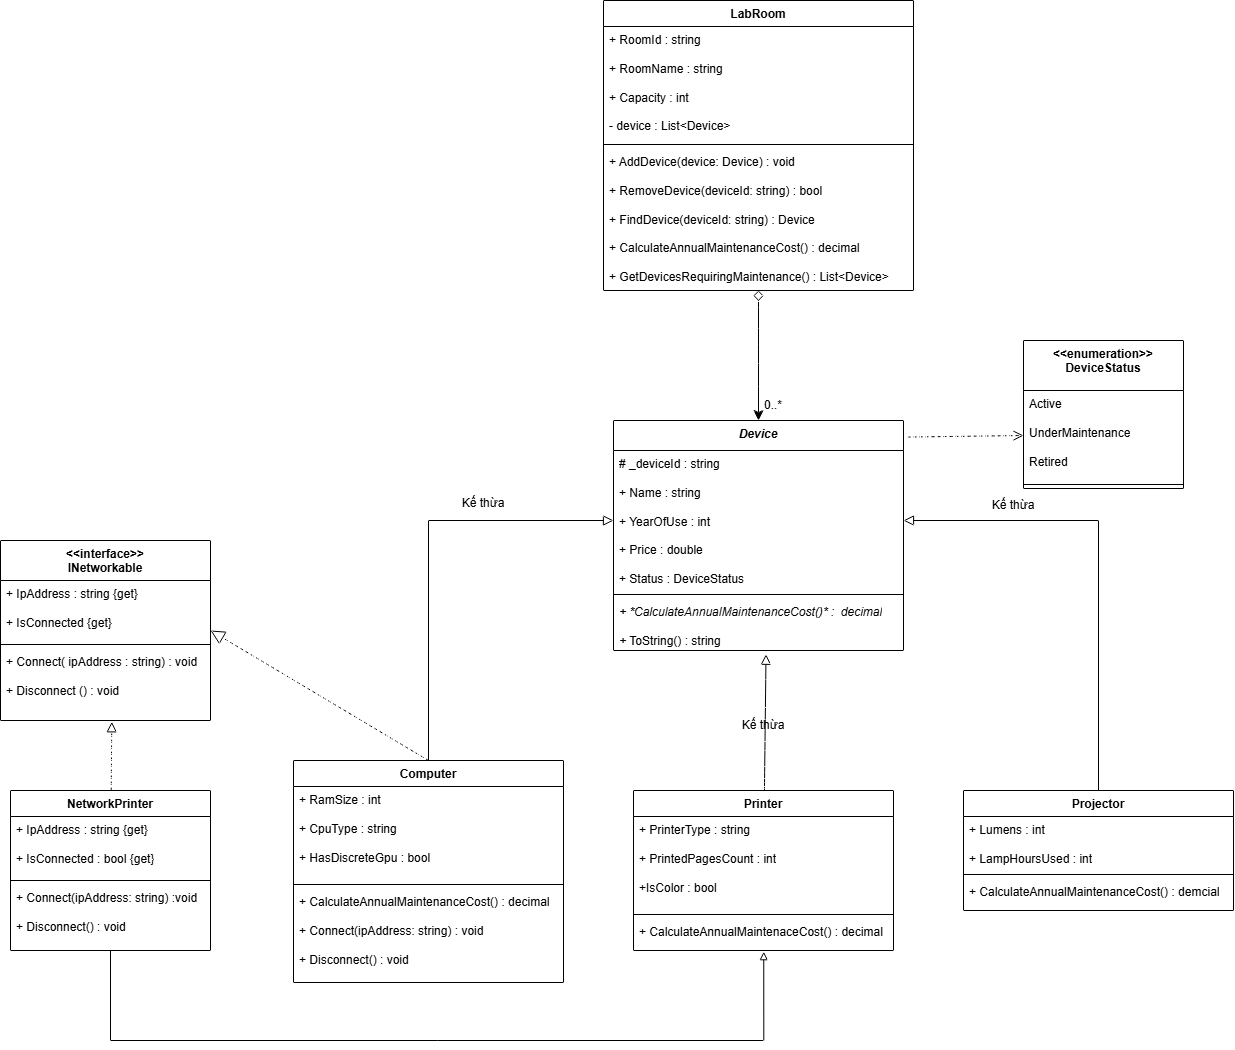

The diagram above was exported from draw.io. Its source (the exported page's mxGraphModel, read from the mxfile embedded in the PNG):
<mxGraphModel dx="1688" dy="1830" grid="1" gridSize="10" guides="1" tooltips="1" connect="1" arrows="1" fold="1" page="1" pageScale="1" pageWidth="827" pageHeight="1169" math="0" shadow="0">
  <root>
    <mxCell id="0" />
    <mxCell id="1" parent="0" />
    <mxCell id="Rt7hwGCTh9LpjRet7vDt-5" parent="1" style="swimlane;fontStyle=1;align=center;verticalAlign=top;childLayout=stackLayout;horizontal=1;startSize=30;horizontalStack=0;resizeParent=1;resizeParentMax=0;resizeLast=0;collapsible=1;marginBottom=0;whiteSpace=wrap;html=1;" value="&lt;i&gt;Device&lt;/i&gt;" vertex="1">
      <mxGeometry height="230" width="290" x="200" y="100" as="geometry" />
    </mxCell>
    <mxCell id="Rt7hwGCTh9LpjRet7vDt-6" parent="Rt7hwGCTh9LpjRet7vDt-5" style="text;strokeColor=none;fillColor=none;align=left;verticalAlign=top;spacingLeft=4;spacingRight=4;overflow=hidden;rotatable=0;points=[[0,0.5],[1,0.5]];portConstraint=eastwest;whiteSpace=wrap;html=1;" value="# _deviceId : string&lt;div&gt;&lt;br&gt;&lt;/div&gt;&lt;div&gt;+ Name : string&lt;/div&gt;&lt;div&gt;&lt;br&gt;&lt;/div&gt;&lt;div&gt;+ YearOfUse : int&lt;/div&gt;&lt;div&gt;&lt;br&gt;&lt;/div&gt;&lt;div&gt;+ Price : double&lt;/div&gt;&lt;div&gt;&lt;br&gt;&lt;/div&gt;&lt;div&gt;+ Status : DeviceStatus&lt;/div&gt;" vertex="1">
      <mxGeometry height="140" width="290" y="30" as="geometry" />
    </mxCell>
    <mxCell id="Rt7hwGCTh9LpjRet7vDt-7" parent="Rt7hwGCTh9LpjRet7vDt-5" style="line;strokeWidth=1;fillColor=none;align=left;verticalAlign=middle;spacingTop=-1;spacingLeft=3;spacingRight=3;rotatable=0;labelPosition=right;points=[];portConstraint=eastwest;strokeColor=inherit;" value="" vertex="1">
      <mxGeometry height="8" width="290" y="170" as="geometry" />
    </mxCell>
    <mxCell id="Rt7hwGCTh9LpjRet7vDt-8" parent="Rt7hwGCTh9LpjRet7vDt-5" style="text;strokeColor=none;fillColor=none;align=left;verticalAlign=top;spacingLeft=4;spacingRight=4;overflow=hidden;rotatable=0;points=[[0,0.5],[1,0.5]];portConstraint=eastwest;whiteSpace=wrap;html=1;" value="&lt;i&gt;+ *CalculateAnnualMaintenanceCost()* :&amp;nbsp; decimal&lt;/i&gt;&lt;div&gt;&lt;i&gt;&lt;br&gt;&lt;/i&gt;&lt;/div&gt;&lt;div&gt;&lt;i&gt;+ &lt;/i&gt;ToString() : string&lt;/div&gt;" vertex="1">
      <mxGeometry height="52" width="290" y="178" as="geometry" />
    </mxCell>
    <mxCell id="Rt7hwGCTh9LpjRet7vDt-9" parent="1" style="swimlane;fontStyle=1;align=center;verticalAlign=top;childLayout=stackLayout;horizontal=1;startSize=50;horizontalStack=0;resizeParent=1;resizeParentMax=0;resizeLast=0;collapsible=1;marginBottom=0;whiteSpace=wrap;html=1;" value="&amp;lt;&amp;lt;enumeration&amp;gt;&amp;gt;&lt;div&gt;DeviceStatus&lt;/div&gt;" vertex="1">
      <mxGeometry height="148" width="160" x="610" y="20" as="geometry" />
    </mxCell>
    <mxCell id="Rt7hwGCTh9LpjRet7vDt-10" parent="Rt7hwGCTh9LpjRet7vDt-9" style="text;strokeColor=none;fillColor=none;align=left;verticalAlign=top;spacingLeft=4;spacingRight=4;overflow=hidden;rotatable=0;points=[[0,0.5],[1,0.5]];portConstraint=eastwest;whiteSpace=wrap;html=1;" value="Active&lt;div&gt;&lt;br&gt;&lt;/div&gt;&lt;div&gt;UnderMaintenance&lt;/div&gt;&lt;div&gt;&lt;br&gt;&lt;/div&gt;&lt;div&gt;Retired&lt;/div&gt;" vertex="1">
      <mxGeometry height="90" width="160" y="50" as="geometry" />
    </mxCell>
    <mxCell id="Rt7hwGCTh9LpjRet7vDt-11" parent="Rt7hwGCTh9LpjRet7vDt-9" style="line;strokeWidth=1;fillColor=none;align=left;verticalAlign=middle;spacingTop=-1;spacingLeft=3;spacingRight=3;rotatable=0;labelPosition=right;points=[];portConstraint=eastwest;strokeColor=inherit;" value="" vertex="1">
      <mxGeometry height="8" width="160" y="140" as="geometry" />
    </mxCell>
    <mxCell id="Rt7hwGCTh9LpjRet7vDt-15" parent="1" style="swimlane;fontStyle=1;align=center;verticalAlign=top;childLayout=stackLayout;horizontal=1;startSize=40;horizontalStack=0;resizeParent=1;resizeParentMax=0;resizeLast=0;collapsible=1;marginBottom=0;whiteSpace=wrap;html=1;" value="&amp;lt;&amp;lt;interface&amp;gt;&amp;gt;&lt;div&gt;INetworkable&lt;/div&gt;" vertex="1">
      <mxGeometry height="180" width="210" x="-413" y="220" as="geometry" />
    </mxCell>
    <mxCell id="Rt7hwGCTh9LpjRet7vDt-16" parent="Rt7hwGCTh9LpjRet7vDt-15" style="text;strokeColor=none;fillColor=none;align=left;verticalAlign=top;spacingLeft=4;spacingRight=4;overflow=hidden;rotatable=0;points=[[0,0.5],[1,0.5]];portConstraint=eastwest;whiteSpace=wrap;html=1;" value="+ IpAddress : string {get}&lt;div&gt;&lt;br&gt;&lt;/div&gt;&lt;div&gt;+ IsConnected {get}&lt;/div&gt;" vertex="1">
      <mxGeometry height="60" width="210" y="40" as="geometry" />
    </mxCell>
    <mxCell id="Rt7hwGCTh9LpjRet7vDt-17" parent="Rt7hwGCTh9LpjRet7vDt-15" style="line;strokeWidth=1;fillColor=none;align=left;verticalAlign=middle;spacingTop=-1;spacingLeft=3;spacingRight=3;rotatable=0;labelPosition=right;points=[];portConstraint=eastwest;strokeColor=inherit;" value="" vertex="1">
      <mxGeometry height="8" width="210" y="100" as="geometry" />
    </mxCell>
    <mxCell id="Rt7hwGCTh9LpjRet7vDt-18" parent="Rt7hwGCTh9LpjRet7vDt-15" style="text;strokeColor=none;fillColor=none;align=left;verticalAlign=top;spacingLeft=4;spacingRight=4;overflow=hidden;rotatable=0;points=[[0,0.5],[1,0.5]];portConstraint=eastwest;whiteSpace=wrap;html=1;" value="+ Connect( ipAddress : string) : void&lt;div&gt;&lt;br&gt;&lt;/div&gt;&lt;div&gt;+ Disconnect () : void&lt;/div&gt;" vertex="1">
      <mxGeometry height="72" width="210" y="108" as="geometry" />
    </mxCell>
    <mxCell id="CQlUSIZMWqBe8IRDAV3c-26" edge="1" parent="1" source="Rt7hwGCTh9LpjRet7vDt-19" style="edgeStyle=orthogonalEdgeStyle;rounded=0;orthogonalLoop=1;jettySize=auto;html=1;entryX=0;entryY=0.5;entryDx=0;entryDy=0;fontSize=12;startSize=8;endSize=8;endArrow=block;endFill=0;" target="Rt7hwGCTh9LpjRet7vDt-6">
      <mxGeometry relative="1" as="geometry" />
    </mxCell>
    <mxCell id="Rt7hwGCTh9LpjRet7vDt-19" parent="1" style="swimlane;fontStyle=1;align=center;verticalAlign=top;childLayout=stackLayout;horizontal=1;startSize=26;horizontalStack=0;resizeParent=1;resizeParentMax=0;resizeLast=0;collapsible=1;marginBottom=0;whiteSpace=wrap;html=1;" value="Computer" vertex="1">
      <mxGeometry height="222" width="270" x="-120" y="440" as="geometry" />
    </mxCell>
    <mxCell id="Rt7hwGCTh9LpjRet7vDt-20" parent="Rt7hwGCTh9LpjRet7vDt-19" style="text;strokeColor=none;fillColor=none;align=left;verticalAlign=top;spacingLeft=4;spacingRight=4;overflow=hidden;rotatable=0;points=[[0,0.5],[1,0.5]];portConstraint=eastwest;whiteSpace=wrap;html=1;" value="+ RamSize : int&lt;div&gt;&lt;br&gt;&lt;/div&gt;&lt;div&gt;+ CpuType : string&lt;/div&gt;&lt;div&gt;&lt;br&gt;&lt;/div&gt;&lt;div&gt;+ HasDiscreteGpu : bool&lt;/div&gt;" vertex="1">
      <mxGeometry height="94" width="270" y="26" as="geometry" />
    </mxCell>
    <mxCell id="Rt7hwGCTh9LpjRet7vDt-21" parent="Rt7hwGCTh9LpjRet7vDt-19" style="line;strokeWidth=1;fillColor=none;align=left;verticalAlign=middle;spacingTop=-1;spacingLeft=3;spacingRight=3;rotatable=0;labelPosition=right;points=[];portConstraint=eastwest;strokeColor=inherit;" value="" vertex="1">
      <mxGeometry height="8" width="270" y="120" as="geometry" />
    </mxCell>
    <mxCell id="Rt7hwGCTh9LpjRet7vDt-22" parent="Rt7hwGCTh9LpjRet7vDt-19" style="text;strokeColor=none;fillColor=none;align=left;verticalAlign=top;spacingLeft=4;spacingRight=4;overflow=hidden;rotatable=0;points=[[0,0.5],[1,0.5]];portConstraint=eastwest;whiteSpace=wrap;html=1;" value="+ CalculateAnnualMaintenanceCost() : decimal&lt;div&gt;&lt;br&gt;&lt;/div&gt;&lt;div&gt;+ Connect(ipAddress: string) : void&amp;nbsp;&lt;/div&gt;&lt;div&gt;&lt;br&gt;&lt;/div&gt;&lt;div&gt;+ Disconnect() : void&lt;/div&gt;" vertex="1">
      <mxGeometry height="94" width="270" y="128" as="geometry" />
    </mxCell>
    <mxCell id="CQlUSIZMWqBe8IRDAV3c-5" parent="1" style="swimlane;fontStyle=1;align=center;verticalAlign=top;childLayout=stackLayout;horizontal=1;startSize=26;horizontalStack=0;resizeParent=1;resizeParentMax=0;resizeLast=0;collapsible=1;marginBottom=0;whiteSpace=wrap;html=1;" value="Printer" vertex="1">
      <mxGeometry height="160" width="260" x="220" y="470" as="geometry" />
    </mxCell>
    <mxCell id="CQlUSIZMWqBe8IRDAV3c-6" parent="CQlUSIZMWqBe8IRDAV3c-5" style="text;strokeColor=none;fillColor=none;align=left;verticalAlign=top;spacingLeft=4;spacingRight=4;overflow=hidden;rotatable=0;points=[[0,0.5],[1,0.5]];portConstraint=eastwest;whiteSpace=wrap;html=1;" value="+ PrinterType : string&lt;div&gt;&lt;br&gt;&lt;/div&gt;&lt;div&gt;+ PrintedPagesCount : int&lt;/div&gt;&lt;div&gt;&lt;br&gt;&lt;/div&gt;&lt;div&gt;+IsColor : bool&lt;/div&gt;" vertex="1">
      <mxGeometry height="94" width="260" y="26" as="geometry" />
    </mxCell>
    <mxCell id="CQlUSIZMWqBe8IRDAV3c-7" parent="CQlUSIZMWqBe8IRDAV3c-5" style="line;strokeWidth=1;fillColor=none;align=left;verticalAlign=middle;spacingTop=-1;spacingLeft=3;spacingRight=3;rotatable=0;labelPosition=right;points=[];portConstraint=eastwest;strokeColor=inherit;" value="" vertex="1">
      <mxGeometry height="8" width="260" y="120" as="geometry" />
    </mxCell>
    <mxCell id="CQlUSIZMWqBe8IRDAV3c-8" parent="CQlUSIZMWqBe8IRDAV3c-5" style="text;strokeColor=none;fillColor=none;align=left;verticalAlign=top;spacingLeft=4;spacingRight=4;overflow=hidden;rotatable=0;points=[[0,0.5],[1,0.5]];portConstraint=eastwest;whiteSpace=wrap;html=1;" value="+ CalculateAnnualMaintenaceCost() : decimal&lt;div&gt;&lt;br&gt;&lt;/div&gt;&lt;div&gt;&lt;br&gt;&lt;/div&gt;" vertex="1">
      <mxGeometry height="32" width="260" y="128" as="geometry" />
    </mxCell>
    <mxCell id="jyJn-sJi7FbRvpoN2Nao-1" edge="1" parent="1" source="CQlUSIZMWqBe8IRDAV3c-14" style="edgeStyle=orthogonalEdgeStyle;rounded=0;orthogonalLoop=1;jettySize=auto;html=1;entryX=0.501;entryY=1.037;entryDx=0;entryDy=0;entryPerimeter=0;endArrow=block;endFill=0;" target="CQlUSIZMWqBe8IRDAV3c-8">
      <mxGeometry relative="1" x="-0.0098" as="geometry">
        <Array as="points">
          <mxPoint x="-303" y="720" />
          <mxPoint x="350.3" y="720" />
        </Array>
        <mxPoint x="350" y="640" as="targetPoint" />
      </mxGeometry>
    </mxCell>
    <mxCell id="CQlUSIZMWqBe8IRDAV3c-14" parent="1" style="swimlane;fontStyle=1;align=center;verticalAlign=top;childLayout=stackLayout;horizontal=1;startSize=26;horizontalStack=0;resizeParent=1;resizeParentMax=0;resizeLast=0;collapsible=1;marginBottom=0;whiteSpace=wrap;html=1;" value="NetworkPrinter" vertex="1">
      <mxGeometry height="160" width="200" x="-403" y="470" as="geometry" />
    </mxCell>
    <mxCell id="CQlUSIZMWqBe8IRDAV3c-15" parent="CQlUSIZMWqBe8IRDAV3c-14" style="text;strokeColor=none;fillColor=none;align=left;verticalAlign=top;spacingLeft=4;spacingRight=4;overflow=hidden;rotatable=0;points=[[0,0.5],[1,0.5]];portConstraint=eastwest;whiteSpace=wrap;html=1;" value="+ IpAddress : string {get}&lt;div&gt;&lt;br&gt;&lt;/div&gt;&lt;div&gt;+ IsConnected : bool {get}&lt;/div&gt;" vertex="1">
      <mxGeometry height="60" width="200" y="26" as="geometry" />
    </mxCell>
    <mxCell id="CQlUSIZMWqBe8IRDAV3c-16" parent="CQlUSIZMWqBe8IRDAV3c-14" style="line;strokeWidth=1;fillColor=none;align=left;verticalAlign=middle;spacingTop=-1;spacingLeft=3;spacingRight=3;rotatable=0;labelPosition=right;points=[];portConstraint=eastwest;strokeColor=inherit;" value="" vertex="1">
      <mxGeometry height="8" width="200" y="86" as="geometry" />
    </mxCell>
    <mxCell id="CQlUSIZMWqBe8IRDAV3c-17" parent="CQlUSIZMWqBe8IRDAV3c-14" style="text;strokeColor=none;fillColor=none;align=left;verticalAlign=top;spacingLeft=4;spacingRight=4;overflow=hidden;rotatable=0;points=[[0,0.5],[1,0.5]];portConstraint=eastwest;whiteSpace=wrap;html=1;" value="+ Connect(ipAddress: string) :void&lt;div&gt;&lt;br&gt;&lt;/div&gt;&lt;div&gt;+ Disconnect() : void&lt;/div&gt;" vertex="1">
      <mxGeometry height="66" width="200" y="94" as="geometry" />
    </mxCell>
    <mxCell id="CQlUSIZMWqBe8IRDAV3c-28" edge="1" parent="1" source="CQlUSIZMWqBe8IRDAV3c-18" style="edgeStyle=orthogonalEdgeStyle;rounded=0;orthogonalLoop=1;jettySize=auto;html=1;entryX=1;entryY=0.5;entryDx=0;entryDy=0;fontSize=12;startSize=8;endSize=8;endArrow=block;endFill=0;" target="Rt7hwGCTh9LpjRet7vDt-6">
      <mxGeometry relative="1" as="geometry" />
    </mxCell>
    <mxCell id="CQlUSIZMWqBe8IRDAV3c-18" parent="1" style="swimlane;fontStyle=1;align=center;verticalAlign=top;childLayout=stackLayout;horizontal=1;startSize=26;horizontalStack=0;resizeParent=1;resizeParentMax=0;resizeLast=0;collapsible=1;marginBottom=0;whiteSpace=wrap;html=1;" value="Projector" vertex="1">
      <mxGeometry height="120" width="270" x="550" y="470" as="geometry" />
    </mxCell>
    <mxCell id="CQlUSIZMWqBe8IRDAV3c-19" parent="CQlUSIZMWqBe8IRDAV3c-18" style="text;strokeColor=none;fillColor=none;align=left;verticalAlign=top;spacingLeft=4;spacingRight=4;overflow=hidden;rotatable=0;points=[[0,0.5],[1,0.5]];portConstraint=eastwest;whiteSpace=wrap;html=1;" value="+ Lumens : int&amp;nbsp;&lt;div&gt;&lt;br&gt;&lt;/div&gt;&lt;div&gt;+ LampHoursUsed : int&lt;/div&gt;" vertex="1">
      <mxGeometry height="54" width="270" y="26" as="geometry" />
    </mxCell>
    <mxCell id="CQlUSIZMWqBe8IRDAV3c-20" parent="CQlUSIZMWqBe8IRDAV3c-18" style="line;strokeWidth=1;fillColor=none;align=left;verticalAlign=middle;spacingTop=-1;spacingLeft=3;spacingRight=3;rotatable=0;labelPosition=right;points=[];portConstraint=eastwest;strokeColor=inherit;" value="" vertex="1">
      <mxGeometry height="8" width="270" y="80" as="geometry" />
    </mxCell>
    <mxCell id="CQlUSIZMWqBe8IRDAV3c-21" parent="CQlUSIZMWqBe8IRDAV3c-18" style="text;strokeColor=none;fillColor=none;align=left;verticalAlign=top;spacingLeft=4;spacingRight=4;overflow=hidden;rotatable=0;points=[[0,0.5],[1,0.5]];portConstraint=eastwest;whiteSpace=wrap;html=1;" value="+ CalculateAnnualMaintenanceCost() : demcial" vertex="1">
      <mxGeometry height="32" width="270" y="88" as="geometry" />
    </mxCell>
    <mxCell id="CQlUSIZMWqBe8IRDAV3c-32" edge="1" parent="1" source="CQlUSIZMWqBe8IRDAV3c-22" style="edgeStyle=none;curved=1;rounded=0;curveGeometry=1;orthogonalLoop=1;jettySize=auto;html=1;entryX=0.5;entryY=0;entryDx=0;entryDy=0;fontSize=12;startSize=8;endSize=8;startArrow=diamond;startFill=0;" target="Rt7hwGCTh9LpjRet7vDt-5">
      <mxGeometry relative="1" as="geometry" />
    </mxCell>
    <mxCell id="CQlUSIZMWqBe8IRDAV3c-22" parent="1" style="swimlane;fontStyle=1;align=center;verticalAlign=top;childLayout=stackLayout;horizontal=1;startSize=26;horizontalStack=0;resizeParent=1;resizeParentMax=0;resizeLast=0;collapsible=1;marginBottom=0;whiteSpace=wrap;html=1;" value="LabRoom" vertex="1">
      <mxGeometry height="290" width="310" x="190" y="-320" as="geometry" />
    </mxCell>
    <mxCell id="CQlUSIZMWqBe8IRDAV3c-23" parent="CQlUSIZMWqBe8IRDAV3c-22" style="text;strokeColor=none;fillColor=none;align=left;verticalAlign=top;spacingLeft=4;spacingRight=4;overflow=hidden;rotatable=0;points=[[0,0.5],[1,0.5]];portConstraint=eastwest;whiteSpace=wrap;html=1;" value="+ RoomId : string&lt;div&gt;&lt;br&gt;&lt;/div&gt;&lt;div&gt;+ RoomName : string&lt;/div&gt;&lt;div&gt;&lt;br&gt;&lt;/div&gt;&lt;div&gt;+ Capacity : int&amp;nbsp;&lt;/div&gt;&lt;div&gt;&lt;br&gt;&lt;/div&gt;&lt;div&gt;- device : List&amp;lt;Device&amp;gt;&lt;/div&gt;&lt;div&gt;&lt;br&gt;&lt;/div&gt;&lt;div&gt;&lt;br&gt;&lt;/div&gt;" vertex="1">
      <mxGeometry height="114" width="310" y="26" as="geometry" />
    </mxCell>
    <mxCell id="CQlUSIZMWqBe8IRDAV3c-24" parent="CQlUSIZMWqBe8IRDAV3c-22" style="line;strokeWidth=1;fillColor=none;align=left;verticalAlign=middle;spacingTop=-1;spacingLeft=3;spacingRight=3;rotatable=0;labelPosition=right;points=[];portConstraint=eastwest;strokeColor=inherit;" value="" vertex="1">
      <mxGeometry height="8" width="310" y="140" as="geometry" />
    </mxCell>
    <mxCell id="CQlUSIZMWqBe8IRDAV3c-25" parent="CQlUSIZMWqBe8IRDAV3c-22" style="text;strokeColor=none;fillColor=none;align=left;verticalAlign=top;spacingLeft=4;spacingRight=4;overflow=hidden;rotatable=0;points=[[0,0.5],[1,0.5]];portConstraint=eastwest;whiteSpace=wrap;html=1;" value="+ AddDevice(device: Device) : void&lt;div&gt;&lt;br&gt;&lt;/div&gt;&lt;div&gt;+ RemoveDevice(deviceId: string) : bool&lt;/div&gt;&lt;div&gt;&lt;br&gt;&lt;/div&gt;&lt;div&gt;+ FindDevice(deviceId: string) : Device&lt;/div&gt;&lt;div&gt;&lt;br&gt;&lt;/div&gt;&lt;div&gt;+ CalculateAnnualMaintenanceCost() : decimal&lt;/div&gt;&lt;div&gt;&lt;br&gt;+ GetDevicesRequiringMaintenance() : List&amp;lt;Device&amp;gt;&lt;/div&gt;" vertex="1">
      <mxGeometry height="142" width="310" y="148" as="geometry" />
    </mxCell>
    <mxCell id="CQlUSIZMWqBe8IRDAV3c-27" edge="1" parent="1" source="CQlUSIZMWqBe8IRDAV3c-5" style="curved=1;rounded=0;curveGeometry=1;orthogonalLoop=1;jettySize=auto;html=1;entryX=0.526;entryY=1.072;entryDx=0;entryDy=0;entryPerimeter=0;fontSize=12;startSize=8;endSize=8;endArrow=block;endFill=0;" target="Rt7hwGCTh9LpjRet7vDt-8">
      <mxGeometry relative="1" as="geometry" />
    </mxCell>
    <mxCell id="CQlUSIZMWqBe8IRDAV3c-31" edge="1" parent="1" source="CQlUSIZMWqBe8IRDAV3c-14" style="edgeStyle=none;curved=1;rounded=0;curveGeometry=1;orthogonalLoop=1;jettySize=auto;html=1;entryX=0.53;entryY=1.018;entryDx=0;entryDy=0;entryPerimeter=0;fontSize=12;startSize=8;endSize=8;dashed=1;endArrow=block;endFill=0;" target="Rt7hwGCTh9LpjRet7vDt-18">
      <mxGeometry relative="1" as="geometry" />
    </mxCell>
    <mxCell id="CQlUSIZMWqBe8IRDAV3c-33" edge="1" parent="1" source="Rt7hwGCTh9LpjRet7vDt-5" style="edgeStyle=none;curved=1;rounded=0;curveGeometry=1;orthogonalLoop=1;jettySize=auto;html=1;entryX=0;entryY=0.5;entryDx=0;entryDy=0;fontSize=12;startSize=8;endSize=8;exitX=1.015;exitY=0.072;exitDx=0;exitDy=0;exitPerimeter=0;dashed=1;endArrow=open;endFill=0;" target="Rt7hwGCTh9LpjRet7vDt-10">
      <mxGeometry relative="1" as="geometry" />
    </mxCell>
    <mxCell id="CQlUSIZMWqBe8IRDAV3c-34" parent="1" style="text;html=1;whiteSpace=wrap;strokeColor=none;fillColor=none;align=center;verticalAlign=middle;rounded=0;" value="0..*" vertex="1">
      <mxGeometry height="30" width="60" x="330" y="70" as="geometry" />
    </mxCell>
    <mxCell id="CQlUSIZMWqBe8IRDAV3c-35" parent="1" style="text;html=1;whiteSpace=wrap;strokeColor=none;fillColor=none;align=center;verticalAlign=middle;rounded=0;" value="Kế thừa" vertex="1">
      <mxGeometry height="30" width="60" x="40" y="168" as="geometry" />
    </mxCell>
    <mxCell id="CQlUSIZMWqBe8IRDAV3c-37" parent="1" style="text;html=1;whiteSpace=wrap;strokeColor=none;fillColor=none;align=center;verticalAlign=middle;rounded=0;" value="Kế thừa" vertex="1">
      <mxGeometry height="30" width="60" x="320" y="390" as="geometry" />
    </mxCell>
    <mxCell id="CQlUSIZMWqBe8IRDAV3c-38" parent="1" style="text;html=1;whiteSpace=wrap;strokeColor=none;fillColor=none;align=center;verticalAlign=middle;rounded=0;" value="Kế thừa" vertex="1">
      <mxGeometry height="30" width="60" x="570" y="170" as="geometry" />
    </mxCell>
    <mxCell id="CQlUSIZMWqBe8IRDAV3c-30" edge="1" parent="1" source="Rt7hwGCTh9LpjRet7vDt-19" style="endArrow=block;dashed=1;endFill=0;endSize=12;html=1;rounded=0;fontSize=12;curved=1;entryX=1;entryY=0.5;entryDx=0;entryDy=0;exitX=0.5;exitY=0;exitDx=0;exitDy=0;" target="Rt7hwGCTh9LpjRet7vDt-15" value="">
      <mxGeometry relative="1" width="160" as="geometry">
        <mxPoint x="-80" y="820" as="sourcePoint" />
        <mxPoint x="80" y="820" as="targetPoint" />
      </mxGeometry>
    </mxCell>
  </root>
</mxGraphModel>